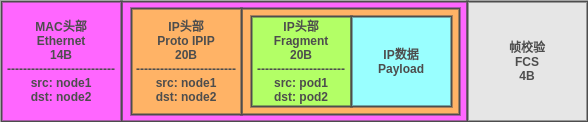

The diagram above was exported from draw.io. Its source (the exported page's mxGraphModel, read from the mxfile embedded in the PNG):
<mxGraphModel dx="575" dy="487" grid="1" gridSize="10" guides="1" tooltips="1" connect="1" arrows="1" fold="1" page="1" pageScale="1" pageWidth="3300" pageHeight="4681" math="0" shadow="0">
  <root>
    <mxCell id="0" />
    <mxCell id="1" parent="0" />
    <mxCell id="8" value="" style="rounded=0;whiteSpace=wrap;html=1;fillColor=#FF66FF;strokeColor=#4D4D4D;strokeWidth=2;" vertex="1" parent="1">
      <mxGeometry x="190" y="175" width="346" height="120" as="geometry" />
    </mxCell>
    <mxCell id="7" value="" style="rounded=0;whiteSpace=wrap;html=1;fillColor=#FFB366;strokeColor=#4D4D4D;strokeWidth=2;" vertex="1" parent="1">
      <mxGeometry x="310" y="182" width="218" height="106" as="geometry" />
    </mxCell>
    <mxCell id="2" value="&lt;b&gt;&lt;font color=&quot;#4d4d4d&quot;&gt;MAC头部&lt;br&gt;Ethernet&lt;br&gt;14B&lt;br&gt;---------------------------&lt;br&gt;src: node1&lt;br&gt;dst: node2&lt;br&gt;&lt;/font&gt;&lt;/b&gt;" style="rounded=0;whiteSpace=wrap;html=1;fillColor=#FF66FF;strokeColor=#4D4D4D;strokeWidth=2;" vertex="1" parent="1">
      <mxGeometry x="70" y="175" width="120" height="120" as="geometry" />
    </mxCell>
    <mxCell id="3" value="&lt;b&gt;&lt;font color=&quot;#4d4d4d&quot;&gt;IP头部&lt;br&gt;Proto IPIP&lt;br&gt;20B&lt;br&gt;-------------------------&lt;br&gt;src: node1&lt;br&gt;dst: node2&lt;br&gt;&lt;/font&gt;&lt;/b&gt;" style="rounded=0;whiteSpace=wrap;html=1;fillColor=#FFB366;strokeColor=#4D4D4D;strokeWidth=2;" vertex="1" parent="1">
      <mxGeometry x="200" y="182" width="110" height="106" as="geometry" />
    </mxCell>
    <mxCell id="4" value="&lt;b&gt;&lt;font color=&quot;#4d4d4d&quot;&gt;IP头部&lt;br&gt;Fragment&lt;br&gt;20B&lt;br&gt;----------------------&lt;br&gt;src: pod1&lt;br&gt;dst: pod2&lt;br&gt;&lt;/font&gt;&lt;/b&gt;" style="rounded=0;whiteSpace=wrap;html=1;fillColor=#B3FF66;strokeColor=#4D4D4D;strokeWidth=2;" vertex="1" parent="1">
      <mxGeometry x="320" y="190" width="100" height="90" as="geometry" />
    </mxCell>
    <mxCell id="5" value="&lt;b&gt;&lt;font color=&quot;#4d4d4d&quot;&gt;IP数据&lt;br&gt;Payload&lt;br&gt;&lt;/font&gt;&lt;/b&gt;" style="rounded=0;whiteSpace=wrap;html=1;fillColor=#99FFFF;strokeColor=#4D4D4D;strokeWidth=2;" vertex="1" parent="1">
      <mxGeometry x="420" y="190" width="100" height="90" as="geometry" />
    </mxCell>
    <mxCell id="6" value="&lt;b&gt;&lt;font color=&quot;#4d4d4d&quot;&gt;帧校验&lt;br&gt;FCS&lt;br&gt;4B&lt;br&gt;&lt;/font&gt;&lt;/b&gt;" style="rounded=0;whiteSpace=wrap;html=1;fillColor=#E6E6E6;strokeColor=#4D4D4D;strokeWidth=2;" vertex="1" parent="1">
      <mxGeometry x="536" y="175" width="120" height="120" as="geometry" />
    </mxCell>
  </root>
</mxGraphModel>